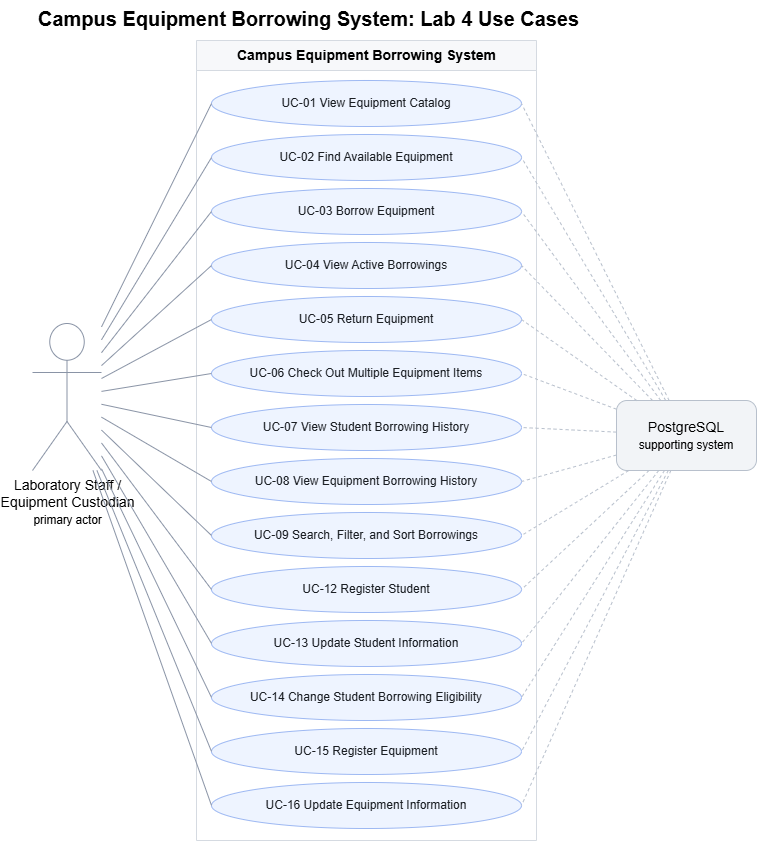

The diagram above was exported from draw.io. Its source (the exported page's mxGraphModel, read from the mxfile embedded in the PNG):
<mxGraphModel dx="1363" dy="815" grid="0" gridSize="10" guides="1" tooltips="1" connect="1" arrows="1" fold="1" page="1" pageScale="1" pageWidth="850" pageHeight="1100" math="0" shadow="0" adaptiveColors="auto">
  <root>
    <mxCell id="0" />
    <mxCell id="1" parent="0" />
    <mxCell id="t" parent="1" style="text;html=1;fontSize=20;fontStyle=1;align=left;" value="Campus Equipment Borrowing System: Lab 4 Use Cases" vertex="1">
      <mxGeometry height="30" width="560" x="40" y="10" as="geometry" />
    </mxCell>
    <mxCell id="b" parent="1" style="swimlane;startSize=30;html=1;fontSize=14;fillColor=#F7F8FA;strokeColor=#D5DAE1;pointerEvents=0;" value="Campus Equipment Borrowing System" vertex="1">
      <mxGeometry height="800" width="340" x="200" y="50" as="geometry" />
    </mxCell>
    <mxCell id="UC-01" parent="1" style="ellipse;whiteSpace=wrap;html=1;fontSize=12;fillColor=#EEF4FF;strokeColor=#9DB8F2;fontColor=#1B1F24;" value="UC-01 View Equipment Catalog" vertex="1">
      <mxGeometry height="46" width="310" x="215" y="90" as="geometry" />
    </mxCell>
    <mxCell id="UC-02" parent="1" style="ellipse;whiteSpace=wrap;html=1;fontSize=12;fillColor=#EEF4FF;strokeColor=#9DB8F2;fontColor=#1B1F24;" value="UC-02 Find Available Equipment" vertex="1">
      <mxGeometry height="46" width="310" x="215" y="144" as="geometry" />
    </mxCell>
    <mxCell id="UC-03" parent="1" style="ellipse;whiteSpace=wrap;html=1;fontSize=12;fillColor=#EEF4FF;strokeColor=#9DB8F2;fontColor=#1B1F24;" value="UC-03 Borrow Equipment" vertex="1">
      <mxGeometry height="46" width="310" x="215" y="198" as="geometry" />
    </mxCell>
    <mxCell id="UC-04" parent="1" style="ellipse;whiteSpace=wrap;html=1;fontSize=12;fillColor=#EEF4FF;strokeColor=#9DB8F2;fontColor=#1B1F24;" value="UC-04 View Active Borrowings" vertex="1">
      <mxGeometry height="46" width="310" x="215" y="252" as="geometry" />
    </mxCell>
    <mxCell id="UC-05" parent="1" style="ellipse;whiteSpace=wrap;html=1;fontSize=12;fillColor=#EEF4FF;strokeColor=#9DB8F2;fontColor=#1B1F24;" value="UC-05 Return Equipment" vertex="1">
      <mxGeometry height="46" width="310" x="215" y="306" as="geometry" />
    </mxCell>
    <mxCell id="UC-06" parent="1" style="ellipse;whiteSpace=wrap;html=1;fontSize=12;fillColor=#EEF4FF;strokeColor=#9DB8F2;fontColor=#1B1F24;" value="UC-06 Check Out Multiple Equipment Items" vertex="1">
      <mxGeometry height="46" width="310" x="215" y="360" as="geometry" />
    </mxCell>
    <mxCell id="UC-07" parent="1" style="ellipse;whiteSpace=wrap;html=1;fontSize=12;fillColor=#EEF4FF;strokeColor=#9DB8F2;fontColor=#1B1F24;" value="UC-07 View Student Borrowing History" vertex="1">
      <mxGeometry height="46" width="310" x="215" y="414" as="geometry" />
    </mxCell>
    <mxCell id="UC-08" parent="1" style="ellipse;whiteSpace=wrap;html=1;fontSize=12;fillColor=#EEF4FF;strokeColor=#9DB8F2;fontColor=#1B1F24;" value="UC-08 View Equipment Borrowing History" vertex="1">
      <mxGeometry height="46" width="310" x="215" y="468" as="geometry" />
    </mxCell>
    <mxCell id="UC-09" parent="1" style="ellipse;whiteSpace=wrap;html=1;fontSize=12;fillColor=#EEF4FF;strokeColor=#9DB8F2;fontColor=#1B1F24;" value="UC-09 Search, Filter, and Sort Borrowings" vertex="1">
      <mxGeometry height="46" width="310" x="215" y="522" as="geometry" />
    </mxCell>
    <mxCell id="UC-12" parent="1" style="ellipse;whiteSpace=wrap;html=1;fontSize=12;fillColor=#EEF4FF;strokeColor=#9DB8F2;fontColor=#1B1F24;" value="UC-12 Register Student" vertex="1">
      <mxGeometry height="46" width="310" x="215" y="576" as="geometry" />
    </mxCell>
    <mxCell id="UC-13" parent="1" style="ellipse;whiteSpace=wrap;html=1;fontSize=12;fillColor=#EEF4FF;strokeColor=#9DB8F2;fontColor=#1B1F24;" value="UC-13 Update Student Information" vertex="1">
      <mxGeometry height="46" width="310" x="215" y="630" as="geometry" />
    </mxCell>
    <mxCell id="UC-14" parent="1" style="ellipse;whiteSpace=wrap;html=1;fontSize=12;fillColor=#EEF4FF;strokeColor=#9DB8F2;fontColor=#1B1F24;" value="UC-14 Change Student Borrowing Eligibility" vertex="1">
      <mxGeometry height="46" width="310" x="215" y="684" as="geometry" />
    </mxCell>
    <mxCell id="UC-15" parent="1" style="ellipse;whiteSpace=wrap;html=1;fontSize=12;fillColor=#EEF4FF;strokeColor=#9DB8F2;fontColor=#1B1F24;" value="UC-15 Register Equipment" vertex="1">
      <mxGeometry height="46" width="310" x="215" y="738" as="geometry" />
    </mxCell>
    <mxCell id="UC-16" parent="1" style="ellipse;whiteSpace=wrap;html=1;fontSize=12;fillColor=#EEF4FF;strokeColor=#9DB8F2;fontColor=#1B1F24;" value="UC-16 Update Equipment Information" vertex="1">
      <mxGeometry height="46" width="310" x="215" y="792" as="geometry" />
    </mxCell>
    <mxCell id="a" parent="1" style="shape=umlActor;verticalLabelPosition=bottom;verticalAlign=top;html=1;fontSize=14;strokeColor=#8A94A6;labelPerimeter=1;" value="Laboratory Staff /&lt;br&gt;Equipment Custodian&lt;br&gt;&lt;small&gt;primary actor&lt;/small&gt;" vertex="1">
      <mxGeometry height="147" width="69" x="36" y="333" as="geometry" />
    </mxCell>
    <mxCell id="p" parent="1" style="rounded=1;whiteSpace=wrap;html=1;fontSize=14;fillColor=#F2F4F7;strokeColor=#B8C0CC;" value="PostgreSQL&lt;br&gt;&lt;small&gt;supporting system&lt;/small&gt;" vertex="1">
      <mxGeometry height="70" width="140" x="620" y="410" as="geometry" />
    </mxCell>
    <mxCell id="eaUC-01" edge="1" parent="1" source="a" style="endArrow=none;html=1;strokeColor=#8A94A6;entryX=0;entryY=0.5;entryDx=0;entryDy=0;labelBackgroundColor=default;defaultLabelBackgroundColor=page;" target="UC-01">
      <mxGeometry relative="1" as="geometry" />
    </mxCell>
    <mxCell id="epUC-01" edge="1" parent="1" source="p" style="endArrow=none;dashed=1;html=1;strokeColor=#B8C0CC;entryX=1;entryY=0.5;entryDx=0;entryDy=0;labelBackgroundColor=default;defaultLabelBackgroundColor=page;" target="UC-01">
      <mxGeometry relative="1" as="geometry" />
    </mxCell>
    <mxCell id="eaUC-02" edge="1" parent="1" source="a" style="endArrow=none;html=1;strokeColor=#8A94A6;entryX=0;entryY=0.5;entryDx=0;entryDy=0;labelBackgroundColor=default;defaultLabelBackgroundColor=page;" target="UC-02">
      <mxGeometry relative="1" as="geometry" />
    </mxCell>
    <mxCell id="epUC-02" edge="1" parent="1" source="p" style="endArrow=none;dashed=1;html=1;strokeColor=#B8C0CC;entryX=1;entryY=0.5;entryDx=0;entryDy=0;labelBackgroundColor=default;defaultLabelBackgroundColor=page;" target="UC-02">
      <mxGeometry relative="1" as="geometry" />
    </mxCell>
    <mxCell id="eaUC-03" edge="1" parent="1" source="a" style="endArrow=none;html=1;strokeColor=#8A94A6;entryX=0;entryY=0.5;entryDx=0;entryDy=0;labelBackgroundColor=default;defaultLabelBackgroundColor=page;" target="UC-03">
      <mxGeometry relative="1" as="geometry" />
    </mxCell>
    <mxCell id="epUC-03" edge="1" parent="1" source="p" style="endArrow=none;dashed=1;html=1;strokeColor=#B8C0CC;entryX=1;entryY=0.5;entryDx=0;entryDy=0;labelBackgroundColor=default;defaultLabelBackgroundColor=page;" target="UC-03">
      <mxGeometry relative="1" as="geometry" />
    </mxCell>
    <mxCell id="eaUC-04" edge="1" parent="1" source="a" style="endArrow=none;html=1;strokeColor=#8A94A6;entryX=0;entryY=0.5;entryDx=0;entryDy=0;labelBackgroundColor=default;defaultLabelBackgroundColor=page;" target="UC-04">
      <mxGeometry relative="1" as="geometry" />
    </mxCell>
    <mxCell id="epUC-04" edge="1" parent="1" source="p" style="endArrow=none;dashed=1;html=1;strokeColor=#B8C0CC;entryX=1;entryY=0.5;entryDx=0;entryDy=0;labelBackgroundColor=default;defaultLabelBackgroundColor=page;" target="UC-04">
      <mxGeometry relative="1" as="geometry" />
    </mxCell>
    <mxCell id="eaUC-05" edge="1" parent="1" source="a" style="endArrow=none;html=1;strokeColor=#8A94A6;entryX=0;entryY=0.5;entryDx=0;entryDy=0;labelBackgroundColor=default;defaultLabelBackgroundColor=page;" target="UC-05">
      <mxGeometry relative="1" as="geometry" />
    </mxCell>
    <mxCell id="epUC-05" edge="1" parent="1" source="p" style="endArrow=none;dashed=1;html=1;strokeColor=#B8C0CC;entryX=1;entryY=0.5;entryDx=0;entryDy=0;labelBackgroundColor=default;defaultLabelBackgroundColor=page;" target="UC-05">
      <mxGeometry relative="1" as="geometry" />
    </mxCell>
    <mxCell id="eaUC-06" edge="1" parent="1" source="a" style="endArrow=none;html=1;strokeColor=#8A94A6;entryX=0;entryY=0.5;entryDx=0;entryDy=0;labelBackgroundColor=default;defaultLabelBackgroundColor=page;" target="UC-06">
      <mxGeometry relative="1" as="geometry" />
    </mxCell>
    <mxCell id="epUC-06" edge="1" parent="1" source="p" style="endArrow=none;dashed=1;html=1;strokeColor=#B8C0CC;entryX=1;entryY=0.5;entryDx=0;entryDy=0;labelBackgroundColor=default;defaultLabelBackgroundColor=page;" target="UC-06">
      <mxGeometry relative="1" as="geometry" />
    </mxCell>
    <mxCell id="eaUC-07" edge="1" parent="1" source="a" style="endArrow=none;html=1;strokeColor=#8A94A6;entryX=0;entryY=0.5;entryDx=0;entryDy=0;labelBackgroundColor=default;defaultLabelBackgroundColor=page;" target="UC-07">
      <mxGeometry relative="1" as="geometry" />
    </mxCell>
    <mxCell id="epUC-07" edge="1" parent="1" source="p" style="endArrow=none;dashed=1;html=1;strokeColor=#B8C0CC;entryX=1;entryY=0.5;entryDx=0;entryDy=0;labelBackgroundColor=default;defaultLabelBackgroundColor=page;" target="UC-07">
      <mxGeometry relative="1" as="geometry" />
    </mxCell>
    <mxCell id="eaUC-08" edge="1" parent="1" source="a" style="endArrow=none;html=1;strokeColor=#8A94A6;entryX=0;entryY=0.5;entryDx=0;entryDy=0;labelBackgroundColor=default;defaultLabelBackgroundColor=page;" target="UC-08">
      <mxGeometry relative="1" as="geometry" />
    </mxCell>
    <mxCell id="epUC-08" edge="1" parent="1" source="p" style="endArrow=none;dashed=1;html=1;strokeColor=#B8C0CC;entryX=1;entryY=0.5;entryDx=0;entryDy=0;labelBackgroundColor=default;defaultLabelBackgroundColor=page;" target="UC-08">
      <mxGeometry relative="1" as="geometry" />
    </mxCell>
    <mxCell id="eaUC-09" edge="1" parent="1" source="a" style="endArrow=none;html=1;strokeColor=#8A94A6;entryX=0;entryY=0.5;entryDx=0;entryDy=0;labelBackgroundColor=default;defaultLabelBackgroundColor=page;" target="UC-09">
      <mxGeometry relative="1" as="geometry" />
    </mxCell>
    <mxCell id="epUC-09" edge="1" parent="1" source="p" style="endArrow=none;dashed=1;html=1;strokeColor=#B8C0CC;entryX=1;entryY=0.5;entryDx=0;entryDy=0;labelBackgroundColor=default;defaultLabelBackgroundColor=page;" target="UC-09">
      <mxGeometry relative="1" as="geometry" />
    </mxCell>
    <mxCell id="eaUC-12" edge="1" parent="1" source="a" style="endArrow=none;html=1;strokeColor=#8A94A6;entryX=0;entryY=0.5;entryDx=0;entryDy=0;labelBackgroundColor=default;defaultLabelBackgroundColor=page;" target="UC-12">
      <mxGeometry relative="1" as="geometry" />
    </mxCell>
    <mxCell id="epUC-12" edge="1" parent="1" source="p" style="endArrow=none;dashed=1;html=1;strokeColor=#B8C0CC;entryX=1;entryY=0.5;entryDx=0;entryDy=0;labelBackgroundColor=default;defaultLabelBackgroundColor=page;" target="UC-12">
      <mxGeometry relative="1" as="geometry" />
    </mxCell>
    <mxCell id="eaUC-13" edge="1" parent="1" source="a" style="endArrow=none;html=1;strokeColor=#8A94A6;entryX=0;entryY=0.5;entryDx=0;entryDy=0;labelBackgroundColor=default;defaultLabelBackgroundColor=page;" target="UC-13">
      <mxGeometry relative="1" as="geometry" />
    </mxCell>
    <mxCell id="epUC-13" edge="1" parent="1" source="p" style="endArrow=none;dashed=1;html=1;strokeColor=#B8C0CC;entryX=1;entryY=0.5;entryDx=0;entryDy=0;labelBackgroundColor=default;defaultLabelBackgroundColor=page;" target="UC-13">
      <mxGeometry relative="1" as="geometry" />
    </mxCell>
    <mxCell id="eaUC-14" edge="1" parent="1" source="a" style="endArrow=none;html=1;strokeColor=#8A94A6;entryX=0;entryY=0.5;entryDx=0;entryDy=0;labelBackgroundColor=default;defaultLabelBackgroundColor=page;" target="UC-14">
      <mxGeometry relative="1" as="geometry" />
    </mxCell>
    <mxCell id="epUC-14" edge="1" parent="1" source="p" style="endArrow=none;dashed=1;html=1;strokeColor=#B8C0CC;entryX=1;entryY=0.5;entryDx=0;entryDy=0;labelBackgroundColor=default;defaultLabelBackgroundColor=page;" target="UC-14">
      <mxGeometry relative="1" as="geometry" />
    </mxCell>
    <mxCell id="eaUC-15" edge="1" parent="1" source="a" style="endArrow=none;html=1;strokeColor=#8A94A6;entryX=0;entryY=0.5;entryDx=0;entryDy=0;labelBackgroundColor=default;defaultLabelBackgroundColor=page;" target="UC-15">
      <mxGeometry relative="1" as="geometry" />
    </mxCell>
    <mxCell id="epUC-15" edge="1" parent="1" source="p" style="endArrow=none;dashed=1;html=1;strokeColor=#B8C0CC;entryX=1;entryY=0.5;entryDx=0;entryDy=0;labelBackgroundColor=default;defaultLabelBackgroundColor=page;" target="UC-15">
      <mxGeometry relative="1" as="geometry" />
    </mxCell>
    <mxCell id="eaUC-16" edge="1" parent="1" source="a" style="endArrow=none;html=1;strokeColor=#8A94A6;entryX=0;entryY=0.5;entryDx=0;entryDy=0;labelBackgroundColor=default;defaultLabelBackgroundColor=page;" target="UC-16">
      <mxGeometry relative="1" as="geometry" />
    </mxCell>
    <mxCell id="epUC-16" edge="1" parent="1" source="p" style="endArrow=none;dashed=1;html=1;strokeColor=#B8C0CC;entryX=1;entryY=0.5;entryDx=0;entryDy=0;labelBackgroundColor=default;defaultLabelBackgroundColor=page;" target="UC-16">
      <mxGeometry relative="1" as="geometry" />
    </mxCell>
  </root>
</mxGraphModel>